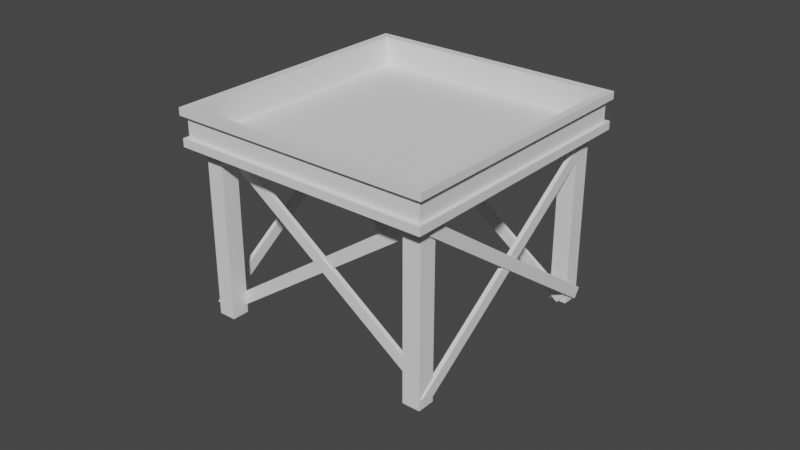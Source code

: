 # Source: Torre.blend  (saved by Blender 2.82.7; exported with 4.5.12 LTS)
import bpy
from mathutils import Matrix  # noqa: F401  (used for matrix-valued properties, if any)

bpy.ops.wm.read_factory_settings(use_empty=True)
scene = bpy.context.scene
scene.name = 'Scene'

# ---- collections
col_collection = bpy.data.collections.new('Collection'); scene.collection.children.link(col_collection)

# ---- world
world_world = bpy.data.worlds.new('World'); scene.world = world_world
world_world.use_nodes = True; world_world.node_tree.nodes.clear()
_N = world_world.node_tree.nodes; _L = world_world.node_tree.links
n0 = _N.new('ShaderNodeOutputWorld'); n0.name = 'World Output'; n0.location = (300, 300)
n1 = _N.new('ShaderNodeBackground'); n1.name = 'Background'; n1.location = (10, 300)
n1.inputs[0].default_value = (0.05088, 0.05088, 0.05088, 1.0)
_L.new(n1.outputs[0], n0.inputs[0])
n0.is_active_output = True
world_world.color = (0.05088, 0.05088, 0.05088)
world_world.use_sun_shadow = False
world_world.sun_shadow_jitter_overblur = 0.0

# ---- meshes
me_cube_001 = bpy.data.meshes.new('Cube.001')
me_cube_001.from_pydata([(1.0, 11.87, 3.0), (1.0, 11.87, -10.9), (1.0, -1.0, 3.0), (1.0, -1.0, -10.9), (-4.596, 11.87, 3.0), (-4.596, 11.87, -10.9), (-4.596, -1.0, 3.0), (-4.596, -1.0, -10.9), (-4.596, -0.8286, -10.9), (1.0, -0.8286, 3.0), (-4.596, -0.8286, 3.0), (1.0, -0.8286, -10.9), (-4.596, 11.66, 3.0), (1.0, 11.66, -10.9), (-4.596, 11.66, -10.9), (1.0, 11.66, 3.0), (-416.8, -0.8286, -10.9), (-416.8, -1.0, -10.9), (-416.8, -1.0, 3.0), (-416.8, 11.87, 3.0), (-416.8, 11.87, -10.9), (-416.8, 11.66, 3.0), (-416.8, -0.8286, 3.0), (-416.8, 11.66, -10.9), (-410.1, 11.66, -10.9), (-410.1, 11.87, -10.9), (-410.1, 11.87, 3.0), (-410.1, 11.66, 3.0), (-410.4, -1.0, -10.9), (-410.4, -0.8286, -10.9), (-410.4, -0.8286, 3.0), (-410.4, -1.0, 3.0), (-416.8, 11.87, -7.377), (-416.8, -1.0, -7.377), (1.0, 11.66, -7.377), (1.0, -0.8286, -7.377), (-4.596, 11.87, -7.377), (1.0, -1.0, -7.377), (-4.596, -1.0, -7.377), (1.0, 11.87, -7.377), (-416.8, -0.8286, -7.377), (-416.8, 11.66, -7.377), (-410.1, 11.87, -7.377), (-410.4, -1.0, -7.377), (8.616, 12.1, -10.96), (2.816, 12.1, -10.96), (8.616, 12.1, -7.313), (8.616, -1.235, -7.313), (8.616, -1.235, -10.96), (2.816, 12.1, -7.313), (2.816, -1.235, -10.96), (8.616, 11.89, -10.96), (8.616, -1.057, -10.96), (8.616, -1.057, -7.313), (8.616, 11.89, -7.313), (-424.4, -1.057, -10.96), (-424.4, -1.235, -10.96), (-424.4, 12.1, -7.313), (-424.4, 12.1, -10.96), (-424.4, -1.057, -7.313), (-424.4, 11.89, -10.96), (-424.4, 11.89, -7.313), (-417.5, 12.1, -10.96), (-417.8, -1.235, -10.96), (-417.8, -1.235, -7.313), (-424.4, -1.235, -7.313), (-417.5, 12.1, -7.313), (2.816, -1.235, -7.313), (6.712, 11.87, 6.89), (6.712, 11.87, 2.89), (6.712, -1.0, 6.89), (6.712, -1.0, 2.89), (-422.3, 11.87, 6.89), (-422.3, 11.87, 2.89), (-422.3, -1.0, 6.89), (-422.3, -1.0, 2.89), (-422.3, -1.212, 2.89), (-422.3, -1.212, 6.89), (6.712, -1.212, 6.89), (6.712, -1.212, 2.89), (6.712, 12.07, 2.89), (-422.3, 12.07, 2.89), (6.712, 12.07, 6.89), (-422.3, 12.07, 6.89)], [], [(9, 10, 6, 2), (37, 2, 6, 38), (29, 28, 17, 16), (8, 11, 3, 7), (35, 9, 2, 37), (36, 4, 0, 39), (34, 15, 9, 35), (14, 13, 11, 8), (25, 24, 23, 20), (15, 12, 10, 9), (0, 4, 12, 15), (5, 1, 13, 14), (39, 0, 15, 34), (8, 10, 12, 14), (41, 21, 19, 32), (33, 18, 22, 40), (27, 26, 19, 21), (16, 23, 24, 29), (41, 32, 57, 61), (28, 7, 50, 63), (31, 30, 22, 18), (43, 31, 18, 33), (3, 11, 52, 48), (14, 12, 27, 24), (12, 4, 26, 27), (5, 14, 24, 25), (38, 6, 31, 43), (6, 10, 30, 31), (10, 8, 29, 30), (8, 7, 28, 29), (5, 25, 62, 45), (33, 40, 59, 65), (4, 36, 42, 26), (11, 13, 51, 52), (32, 42, 66, 57), (30, 27, 21, 22), (22, 21, 41, 40), (29, 24, 27, 30), (16, 17, 56, 55), (37, 38, 67, 47), (26, 42, 32, 19), (23, 16, 55, 60), (35, 37, 47, 53), (20, 23, 60, 58), (63, 64, 65, 56), (66, 62, 58, 57), (49, 45, 62, 66), (56, 65, 59, 55), (59, 61, 60, 55), (50, 67, 64, 63), (60, 61, 57, 58), (44, 46, 54, 51), (51, 54, 53, 52), (45, 49, 46, 44), (52, 53, 47, 48), (48, 47, 67, 50), (25, 20, 58, 62), (7, 3, 48, 50), (43, 33, 65, 64), (17, 28, 63, 56), (1, 5, 45, 44), (39, 34, 54, 46), (42, 36, 49, 66), (34, 35, 53, 54), (38, 43, 64, 67), (36, 39, 46, 49), (13, 1, 44, 51), (40, 41, 61, 59), (68, 72, 74, 70), (75, 71, 79, 76), (75, 74, 72, 73), (73, 69, 71, 75), (69, 68, 70, 71), (72, 68, 82, 83), (79, 78, 77, 76), (70, 74, 77, 78), (71, 70, 78, 79), (74, 75, 76, 77), (81, 83, 82, 80), (68, 69, 80, 82), (73, 72, 83, 81), (69, 73, 81, 80)])
_uv = me_cube_001.uv_layers.new(name='UVMap')
_uv.uv.foreach_set('vector', [0.625, 0.7467, 0.875, 0.7467, 0.875, 0.75, 0.625, 0.75, 0.4383, 0.75, 0.625, 0.75, 0.625, 1.0, 0.4383, 1.0, 0.125, 0.7467, 0.125, 0.75, 0.125, 0.75, 0.125, 0.7467, 0.125, 0.7467, 0.375, 0.7467, 0.375, 0.75, 0.125, 0.75, 0.4383, 0.7467, 0.625, 0.7467, 0.625, 0.75, 0.4383, 0.75, 0.4383, 0.25, 0.625, 0.25, 0.625, 0.5, 0.4383, 0.5, 0.4383, 0.5679, 0.625, 0.5679, 0.625, 0.7467, 0.4383, 0.7467, 0.125, 0.5679, 0.375, 0.5679, 0.375, 0.7467, 0.125, 0.7467, 0.125, 0.5, 0.125, 0.5, 0.125, 0.5679, 0.125, 0.5, 0.625, 0.5679, 0.875, 0.5679, 0.875, 0.7467, 0.625, 0.7467, 0.625, 0.5, 0.875, 0.5, 0.875, 0.5679, 0.625, 0.5679, 0.125, 0.5, 0.375, 0.5, 0.375, 0.5679, 0.125, 0.5679, 0.4383, 0.5, 0.625, 0.5, 0.625, 0.5679, 0.4383, 0.5679, 0.375, 0.00333, 0.625, 0.00333, 0.625, 0.1821, 0.375, 0.1821, 0.4383, 0.1821, 0.625, 0.1821, 0.625, 0.25, 0.4383, 0.25, 0.4383, -5.652e-08, 0.625, 0.0, 0.625, 0.00333, 0.4383, 0.00333, 0.875, 0.5679, 0.875, 0.5678, 0.875, 0.5, 0.875, 0.5679, 0.125, 0.7467, 0.125, 0.5679, 0.125, 0.5, 0.125, 0.7467, 0.4383, 0.1821, 0.4383, 0.25, 0.4383, 0.25, 0.4383, 0.1821, 0.125, 0.75, 0.125, 0.75, 0.125, 0.75, 0.125, 0.75, 0.875, 0.75, 0.875, 0.7467, 0.875, 0.7467, 0.875, 0.75, 0.4383, 1.0, 0.625, 1.0, 0.625, 1.0, 0.4383, 1.0, 0.375, 0.75, 0.375, 0.7467, 0.375, 0.7467, 0.375, 0.75, 0.375, 0.1821, 0.625, 0.1821, 0.3943, 0.1821, 0.375, 0.1821, 0.875, 0.5679, 0.875, 0.5, 0.875, 0.5678, 0.875, 0.5679, 0.125, 0.5, 0.125, 0.5679, 0.125, 0.5, 0.125, 0.5, 0.4383, 1.0, 0.625, 1.0, 0.625, 1.0, 0.4383, 1.0, 0.875, 0.75, 0.875, 0.7467, 0.875, 0.7467, 0.875, 0.75, 0.625, 0.00333, 0.375, 0.00333, 0.375, 0.00333, 0.625, 0.00333, 0.125, 0.7467, 0.125, 0.75, 0.125, 0.75, 0.125, 0.7467, 0.125, 0.5, 0.125, 0.5, 0.125, 0.5, 0.125, 0.5, 0.4383, -5.652e-08, 0.4383, 0.00333, 0.4383, 0.00333, 0.4383, -5.652e-08, 0.625, 0.25, 0.4383, 0.25, 0.6106, 0.25, 0.625, 0.25, 0.375, 0.7467, 0.375, 0.5679, 0.375, 0.5679, 0.375, 0.7467, 0.4383, 0.25, 0.6106, 0.25, 0.6106, 0.25, 0.4383, 0.25, 0.875, 0.7467, 0.875, 0.5679, 0.875, 0.5679, 0.875, 0.7467, 0.625, 0.00333, 0.625, 0.1821, 0.4383, 0.1821, 0.4383, 0.00333, 0.375, 0.00333, 0.375, 0.1821, 0.3943, 0.1821, 0.625, 0.00333, 0.125, 0.7467, 0.125, 0.75, 0.125, 0.75, 0.125, 0.7467, 0.4383, 0.75, 0.4383, 1.0, 0.4383, 1.0, 0.4383, 0.75, 0.625, 0.25, 0.6106, 0.25, 0.4383, 0.25, 0.625, 0.25, 0.125, 0.5679, 0.125, 0.7467, 0.125, 0.7467, 0.125, 0.5679, 0.4383, 0.7467, 0.4383, 0.75, 0.4383, 0.75, 0.4383, 0.7467, 0.125, 0.5, 0.125, 0.5679, 0.125, 0.5679, 0.125, 0.5, 0.375, 1.0, 0.4383, 1.0, 0.4383, 1.0, 0.375, 1.0, 0.6106, 0.25, 0.6057, 0.25, 0.375, 0.25, 0.4383, 0.25, 0.4383, 0.25, 0.375, 0.25, 0.6057, 0.25, 0.6106, 0.25, 0.375, 0.0, 0.4383, -5.652e-08, 0.4383, 0.00333, 0.375, 0.00333, 0.4383, 0.00333, 0.4383, 0.1821, 0.375, 0.1821, 0.375, 0.00333, 0.375, 1.0, 0.4383, 1.0, 0.4383, 1.0, 0.375, 1.0, 0.375, 0.1821, 0.4383, 0.1821, 0.4383, 0.25, 0.375, 0.25, 0.375, 0.5, 0.4383, 0.5, 0.4383, 0.5679, 0.375, 0.5679, 0.375, 0.5679, 0.4383, 0.5679, 0.4383, 0.7467, 0.375, 0.7467, 0.375, 0.25, 0.4383, 0.25, 0.4383, 0.5, 0.375, 0.5, 0.375, 0.7467, 0.4383, 0.7467, 0.4383, 0.75, 0.375, 0.75, 0.375, 0.75, 0.4383, 0.75, 0.4383, 1.0, 0.375, 1.0, 0.125, 0.5, 0.125, 0.5, 0.125, 0.5, 0.125, 0.5, 0.125, 0.75, 0.375, 0.75, 0.375, 0.75, 0.125, 0.75, 0.4383, 1.0, 0.4383, 1.0, 0.4383, 1.0, 0.4383, 1.0, 0.125, 0.75, 0.125, 0.75, 0.125, 0.75, 0.125, 0.75, 0.375, 0.5, 0.125, 0.5, 0.125, 0.5, 0.375, 0.5, 0.4383, 0.5, 0.4383, 0.5679, 0.4383, 0.5679, 0.4383, 0.5, 0.6106, 0.25, 0.4383, 0.25, 0.4383, 0.25, 0.6106, 0.25, 0.4383, 0.5679, 0.4383, 0.7467, 0.4383, 0.7467, 0.4383, 0.5679, 0.4383, 1.0, 0.4383, 1.0, 0.4383, 1.0, 0.4383, 1.0, 0.4383, 0.25, 0.4383, 0.5, 0.4383, 0.5, 0.4383, 0.25, 0.375, 0.5679, 0.375, 0.5, 0.375, 0.5, 0.375, 0.5679, 0.4383, 0.00333, 0.4383, 0.1821, 0.4383, 0.1821, 0.4383, 0.00333, 0.625, 0.5, 0.875, 0.5, 0.875, 0.75, 0.625, 0.75, 0.125, 0.75, 0.375, 0.75, 0.375, 0.75, 0.125, 0.75, 0.375, 0.0, 0.625, 0.0, 0.625, 0.25, 0.375, 0.25, 0.125, 0.5, 0.375, 0.5, 0.375, 0.75, 0.125, 0.75, 0.375, 0.5, 0.625, 0.5, 0.625, 0.75, 0.375, 0.75, 0.875, 0.5, 0.625, 0.5, 0.625, 0.5, 0.875, 0.5, 0.375, 0.75, 0.625, 0.75, 0.625, 1.0, 0.375, 1.0, 0.625, 0.75, 0.875, 0.75, 0.875, 0.75, 0.625, 0.75, 0.375, 0.75, 0.625, 0.75, 0.625, 0.75, 0.375, 0.75, 0.625, 0.0, 0.375, 0.0, 0.375, 0.0, 0.625, 0.0, 0.375, 0.25, 0.625, 0.25, 0.625, 0.5, 0.375, 0.5, 0.625, 0.5, 0.375, 0.5, 0.375, 0.5, 0.625, 0.5, 0.375, 0.25, 0.625, 0.25, 0.625, 0.25, 0.375, 0.25, 0.375, 0.5, 0.125, 0.5, 0.125, 0.5, 0.375, 0.5])
me_cube_001.materials.append(None)
me_cube_001.use_remesh_preserve_volume = False
me_cube_001.use_remesh_preserve_attributes = False
me_cube_001.use_mirror_vertex_groups = False
me_cube_001.update()
me_cube = bpy.data.meshes.new('Cube')
me_cube.from_pydata([(1.0, 1.0, 3.0), (1.0, 1.0, -1.0), (1.0, -1.0, 3.0), (1.0, -1.0, -1.0), (-1.0, 1.0, 3.0), (-1.0, 1.0, -1.0), (-1.0, -1.0, 3.0), (-1.0, -1.0, -1.0), (26.0, -24.0, 3.0), (26.0, -24.0, -1.0), (26.0, -26.0, 3.0), (26.0, -26.0, -1.0), (24.0, -24.0, 3.0), (24.0, -24.0, -1.0), (24.0, -26.0, 3.0), (24.0, -26.0, -1.0), (1.0, -24.0, 3.0), (1.0, -24.0, -1.0), (1.0, -26.0, 3.0), (1.0, -26.0, -1.0), (-1.0, -24.0, 3.0), (-1.0, -24.0, -1.0), (-1.0, -26.0, 3.0), (-1.0, -26.0, -1.0), (26.0, 1.0, 3.0), (26.0, 1.0, -1.0), (26.0, -1.0, 3.0), (26.0, -1.0, -1.0), (24.0, 1.0, 3.0), (24.0, 1.0, -1.0), (24.0, -1.0, 3.0), (24.0, -1.0, -1.0)], [], [(0, 4, 6, 2), (3, 2, 6, 7), (7, 6, 4, 5), (5, 1, 3, 7), (1, 0, 2, 3), (5, 4, 0, 1), (8, 12, 14, 10), (11, 10, 14, 15), (15, 14, 12, 13), (13, 9, 11, 15), (9, 8, 10, 11), (13, 12, 8, 9), (16, 20, 22, 18), (19, 18, 22, 23), (23, 22, 20, 21), (21, 17, 19, 23), (17, 16, 18, 19), (21, 20, 16, 17), (24, 28, 30, 26), (27, 26, 30, 31), (31, 30, 28, 29), (29, 25, 27, 31), (25, 24, 26, 27), (29, 28, 24, 25)])
_uv = me_cube.uv_layers.new(name='UVMap')
_uv.uv.foreach_set('vector', [0.625, 0.5, 0.875, 0.5, 0.875, 0.75, 0.625, 0.75, 0.375, 0.75, 0.625, 0.75, 0.625, 1.0, 0.375, 1.0, 0.375, 0.0, 0.625, 0.0, 0.625, 0.25, 0.375, 0.25, 0.125, 0.5, 0.375, 0.5, 0.375, 0.75, 0.125, 0.75, 0.375, 0.5, 0.625, 0.5, 0.625, 0.75, 0.375, 0.75, 0.375, 0.25, 0.625, 0.25, 0.625, 0.5, 0.375, 0.5, 0.625, 0.5, 0.875, 0.5, 0.875, 0.75, 0.625, 0.75, 0.375, 0.75, 0.625, 0.75, 0.625, 1.0, 0.375, 1.0, 0.375, 0.0, 0.625, 0.0, 0.625, 0.25, 0.375, 0.25, 0.125, 0.5, 0.375, 0.5, 0.375, 0.75, 0.125, 0.75, 0.375, 0.5, 0.625, 0.5, 0.625, 0.75, 0.375, 0.75, 0.375, 0.25, 0.625, 0.25, 0.625, 0.5, 0.375, 0.5, 0.625, 0.5, 0.875, 0.5, 0.875, 0.75, 0.625, 0.75, 0.375, 0.75, 0.625, 0.75, 0.625, 1.0, 0.375, 1.0, 0.375, 0.0, 0.625, 0.0, 0.625, 0.25, 0.375, 0.25, 0.125, 0.5, 0.375, 0.5, 0.375, 0.75, 0.125, 0.75, 0.375, 0.5, 0.625, 0.5, 0.625, 0.75, 0.375, 0.75, 0.375, 0.25, 0.625, 0.25, 0.625, 0.5, 0.375, 0.5, 0.625, 0.5, 0.875, 0.5, 0.875, 0.75, 0.625, 0.75, 0.375, 0.75, 0.625, 0.75, 0.625, 1.0, 0.375, 1.0, 0.375, 0.0, 0.625, 0.0, 0.625, 0.25, 0.375, 0.25, 0.125, 0.5, 0.375, 0.5, 0.375, 0.75, 0.125, 0.75, 0.375, 0.5, 0.625, 0.5, 0.625, 0.75, 0.375, 0.75, 0.375, 0.25, 0.625, 0.25, 0.625, 0.5, 0.375, 0.5])
me_cube.materials.append(None)
me_cube.use_remesh_preserve_volume = False
me_cube.use_remesh_preserve_attributes = False
me_cube.use_mirror_vertex_groups = False
me_cube.update()
me_cube_003 = bpy.data.meshes.new('Cube.003')
me_cube_003.from_pydata([(1.0, 1.0, -1.0), (1.0, -1.0, -1.0), (-1.0, 1.0, -1.0), (-1.0, -1.0, -1.0), (1.0, -1.0, 5.186), (-1.0, -1.0, 5.186), (1.0, 1.0, 5.186), (-1.0, 1.0, 5.186), (-22.71, -0.3616, 3.412), (-22.71, 1.638, 3.412), (-23.4, -0.3616, 3.167), (-23.4, 1.638, 3.167), (21.9, 1.638, 1.297), (21.22, 1.638, 1.052), (21.9, -0.3616, 1.297), (21.22, -0.3616, 1.052), (-22.71, 94.75, 3.412), (-22.71, 96.75, 3.412), (-23.4, 94.75, 3.167), (-23.4, 96.75, 3.167), (21.9, 96.75, 1.297), (21.22, 96.75, 1.052), (21.9, 94.75, 1.297), (21.22, 94.75, 1.052), (1.0, 96.12, -1.0), (1.0, 94.12, -1.0), (-1.0, 96.12, -1.0), (-1.0, 94.12, -1.0), (1.0, 94.12, 5.186), (-1.0, 94.12, 5.186), (1.0, 96.12, 5.186), (-1.0, 96.12, 5.186), (-22.58, -9.399, 3.387), (-23.0, -9.399, 3.465), (-23.92, -6.27, 3.264), (-24.34, -6.27, 3.343), (-0.6894, 96.7, 5.5), (-2.031, 99.83, 5.378), (-0.2689, 96.7, 5.422), (-1.611, 99.83, 5.299), (-22.86, 103.4, 3.44), (-22.44, 103.4, 3.362), (-24.2, 100.3, 3.318), (-23.78, 100.3, 3.239), (-0.1347, -2.713, 5.397), (-1.477, -5.843, 5.274), (-0.5551, -2.713, 5.475), (-1.897, -5.843, 5.353), (1.325, -9.399, -1.06), (0.9041, -9.399, -0.9822), (-0.01745, -6.27, -1.183), (-0.4379, -6.27, -1.105), (23.21, 96.7, 1.053), (21.87, 99.83, 0.9305), (23.63, 96.7, 0.9747), (22.29, 99.83, 0.8522), (1.038, 103.4, -1.007), (1.459, 103.4, -1.085), (-0.3037, 100.3, -1.13), (0.1168, 100.3, -1.208), (23.77, -2.713, 0.9497), (22.42, -5.843, 0.8273), (23.35, -2.713, 1.028), (22.0, -5.843, 0.9055)], [], [(0, 6, 4, 1), (2, 7, 6, 0), (2, 0, 1, 3), (3, 5, 7, 2), (6, 7, 5, 4), (1, 4, 5, 3), (8, 14, 12, 9), (10, 15, 14, 8), (10, 8, 9, 11), (11, 13, 15, 10), (14, 15, 13, 12), (9, 12, 13, 11), (16, 22, 20, 17), (18, 23, 22, 16), (18, 16, 17, 19), (19, 21, 23, 18), (22, 23, 21, 20), (17, 20, 21, 19), (24, 30, 28, 25), (26, 31, 30, 24), (26, 24, 25, 27), (27, 29, 31, 26), (30, 31, 29, 28), (25, 28, 29, 27), (32, 38, 36, 33), (34, 39, 38, 32), (34, 32, 33, 35), (35, 37, 39, 34), (38, 39, 37, 36), (33, 36, 37, 35), (40, 46, 44, 41), (42, 47, 46, 40), (42, 40, 41, 43), (43, 45, 47, 42), (46, 47, 45, 44), (41, 44, 45, 43), (48, 54, 52, 49), (50, 55, 54, 48), (50, 48, 49, 51), (51, 53, 55, 50), (54, 55, 53, 52), (49, 52, 53, 51), (56, 62, 60, 57), (58, 63, 62, 56), (58, 56, 57, 59), (59, 61, 63, 58), (62, 63, 61, 60), (57, 60, 61, 59)])
_uv = me_cube_003.uv_layers.new(name='UVMap')
_uv.uv.foreach_set('vector', [0.375, 0.5, 0.625, 0.5, 0.625, 0.75, 0.375, 0.75, 0.375, 0.25, 0.625, 0.25, 0.625, 0.5, 0.375, 0.5, 0.125, 0.5, 0.375, 0.5, 0.375, 0.75, 0.125, 0.75, 0.375, 0.0, 0.625, 0.0, 0.625, 0.25, 0.375, 0.25, 0.625, 0.5, 0.875, 0.5, 0.875, 0.75, 0.625, 0.75, 0.375, 0.75, 0.625, 0.75, 0.625, 1.0, 0.375, 1.0, 0.375, 0.5, 0.625, 0.5, 0.625, 0.75, 0.375, 0.75, 0.375, 0.25, 0.625, 0.25, 0.625, 0.5, 0.375, 0.5, 0.125, 0.5, 0.375, 0.5, 0.375, 0.75, 0.125, 0.75, 0.375, 0.0, 0.625, 0.0, 0.625, 0.25, 0.375, 0.25, 0.625, 0.5, 0.875, 0.5, 0.875, 0.75, 0.625, 0.75, 0.375, 0.75, 0.625, 0.75, 0.625, 1.0, 0.375, 1.0, 0.375, 0.5, 0.625, 0.5, 0.625, 0.75, 0.375, 0.75, 0.375, 0.25, 0.625, 0.25, 0.625, 0.5, 0.375, 0.5, 0.125, 0.5, 0.375, 0.5, 0.375, 0.75, 0.125, 0.75, 0.375, 0.0, 0.625, 0.0, 0.625, 0.25, 0.375, 0.25, 0.625, 0.5, 0.875, 0.5, 0.875, 0.75, 0.625, 0.75, 0.375, 0.75, 0.625, 0.75, 0.625, 1.0, 0.375, 1.0, 0.375, 0.5, 0.625, 0.5, 0.625, 0.75, 0.375, 0.75, 0.375, 0.25, 0.625, 0.25, 0.625, 0.5, 0.375, 0.5, 0.125, 0.5, 0.375, 0.5, 0.375, 0.75, 0.125, 0.75, 0.375, 0.0, 0.625, 0.0, 0.625, 0.25, 0.375, 0.25, 0.625, 0.5, 0.875, 0.5, 0.875, 0.75, 0.625, 0.75, 0.375, 0.75, 0.625, 0.75, 0.625, 1.0, 0.375, 1.0, 0.375, 0.5, 0.625, 0.5, 0.625, 0.75, 0.375, 0.75, 0.375, 0.25, 0.625, 0.25, 0.625, 0.5, 0.375, 0.5, 0.125, 0.5, 0.375, 0.5, 0.375, 0.75, 0.125, 0.75, 0.375, 0.0, 0.625, 0.0, 0.625, 0.25, 0.375, 0.25, 0.625, 0.5, 0.875, 0.5, 0.875, 0.75, 0.625, 0.75, 0.375, 0.75, 0.625, 0.75, 0.625, 1.0, 0.375, 1.0, 0.375, 0.5, 0.625, 0.5, 0.625, 0.75, 0.375, 0.75, 0.375, 0.25, 0.625, 0.25, 0.625, 0.5, 0.375, 0.5, 0.125, 0.5, 0.375, 0.5, 0.375, 0.75, 0.125, 0.75, 0.375, 0.0, 0.625, 0.0, 0.625, 0.25, 0.375, 0.25, 0.625, 0.5, 0.875, 0.5, 0.875, 0.75, 0.625, 0.75, 0.375, 0.75, 0.625, 0.75, 0.625, 1.0, 0.375, 1.0, 0.375, 0.5, 0.625, 0.5, 0.625, 0.75, 0.375, 0.75, 0.375, 0.25, 0.625, 0.25, 0.625, 0.5, 0.375, 0.5, 0.125, 0.5, 0.375, 0.5, 0.375, 0.75, 0.125, 0.75, 0.375, 0.0, 0.625, 0.0, 0.625, 0.25, 0.375, 0.25, 0.625, 0.5, 0.875, 0.5, 0.875, 0.75, 0.625, 0.75, 0.375, 0.75, 0.625, 0.75, 0.625, 1.0, 0.375, 1.0, 0.375, 0.5, 0.625, 0.5, 0.625, 0.75, 0.375, 0.75, 0.375, 0.25, 0.625, 0.25, 0.625, 0.5, 0.375, 0.5, 0.125, 0.5, 0.375, 0.5, 0.375, 0.75, 0.125, 0.75, 0.375, 0.0, 0.625, 0.0, 0.625, 0.25, 0.375, 0.25, 0.625, 0.5, 0.875, 0.5, 0.875, 0.75, 0.625, 0.75, 0.375, 0.75, 0.625, 0.75, 0.625, 1.0, 0.375, 1.0])
me_cube_003.materials.append(None)
me_cube_003.use_remesh_preserve_volume = False
me_cube_003.use_remesh_preserve_attributes = False
me_cube_003.use_mirror_vertex_groups = False
me_cube_003.update()

# ---- objects
ob_cube_001 = bpy.data.objects.new('Cube.001', me_cube_001)
ob_cube_003 = bpy.data.objects.new('Cube.003', me_cube)
ob_cube_007 = bpy.data.objects.new('Cube.007', me_cube_003)

# ---- transforms, parenting, visibility, modifiers, constraints
ob_cube_001.location = (3.08, -2.24, 3.179)
ob_cube_001.scale = (0.0138, 0.46, -0.046)
ob_cube_001.lock_rotations_4d = False
ob_cube_001.empty_display_type = 'ARROWS'
ob_cube_001.lineart.crease_threshold = 0.0
ob_cube_003.location = (-2.288, 2.76, 0.0)
ob_cube_003.scale = (0.2, 0.2, 1.0)
ob_cube_003.lock_rotations_4d = False
ob_cube_003.empty_display_type = 'ARROWS'
ob_cube_003.lineart.crease_threshold = 0.0
ob_cube_007.location = (-1.578, 2.524, -0.2893)
ob_cube_007.rotation_euler = (0.0, -0.9599, 3.142)
ob_cube_007.scale = (0.1303, 0.04776, 1.0)
ob_cube_007.lock_rotations_4d = False
ob_cube_007.empty_display_type = 'ARROWS'
ob_cube_007.lineart.crease_threshold = 0.0

# ---- collection membership
col_collection.objects.link(ob_cube_001)
col_collection.objects.link(ob_cube_003)
col_collection.objects.link(ob_cube_007)

# ---- scene / render settings (as saved in the file)
scene.frame_start = 1; scene.frame_end = 250; scene.frame_set(1)
scene.render.engine = 'BLENDER_EEVEE_NEXT'
scene.cycles.use_denoising = False
scene.cycles.samples = 128
scene.cycles.sampling_pattern = 'TABULATED_SOBOL'
scene.cycles.use_adaptive_sampling = False
scene.cycles.use_light_tree = False
scene.view_settings.view_transform = 'Filmic'
bpy.context.view_layer.update()

# ---- added for rendering (the .blend has no active camera and no usable light): camera, sun
cam_auto = bpy.data.cameras.new('AutoCamera')
cam_auto.lens = 50.0
cam_auto.sensor_width = 36.0
cam_auto.clip_end = 1000.0
ob_auto_camera = bpy.data.objects.new('AutoCamera', cam_auto)
scene.collection.objects.link(ob_auto_camera)
ob_auto_camera.location = (13.3166, -15.4785, 11.4034)
ob_auto_camera.rotation_euler = (1.09748, -7.21219e-08, 0.694738)
scene.camera = ob_auto_camera
light_auto_sun = bpy.data.lights.new('AutoSun', 'SUN')
light_auto_sun.energy = 3.0
light_auto_sun.angle = 0.0523599
ob_auto_sun = bpy.data.objects.new('AutoSun', light_auto_sun)
scene.collection.objects.link(ob_auto_sun)
ob_auto_sun.rotation_euler = (0.872665, 0.174533, 0.523599)
bpy.context.view_layer.update()
